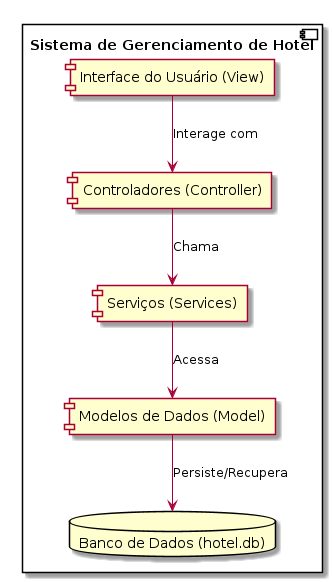

The diagram above was rendered by PlantUML. Its source (embedded in the PNG):
@startuml

component "Sistema de Gerenciamento de Hotel" as HotelSystem {
  component "Interface do Usuário (View)" as View
  component "Controladores (Controller)" as Controller
  component "Serviços (Services)" as Services
  component "Modelos de Dados (Model)" as Model
  database "Banco de Dados (hotel.db)" as Database
}

View --> Controller : Interage com
Controller --> Services : Chama
Services --> Model : Acessa
Model --> Database : Persiste/Recupera

@enduml